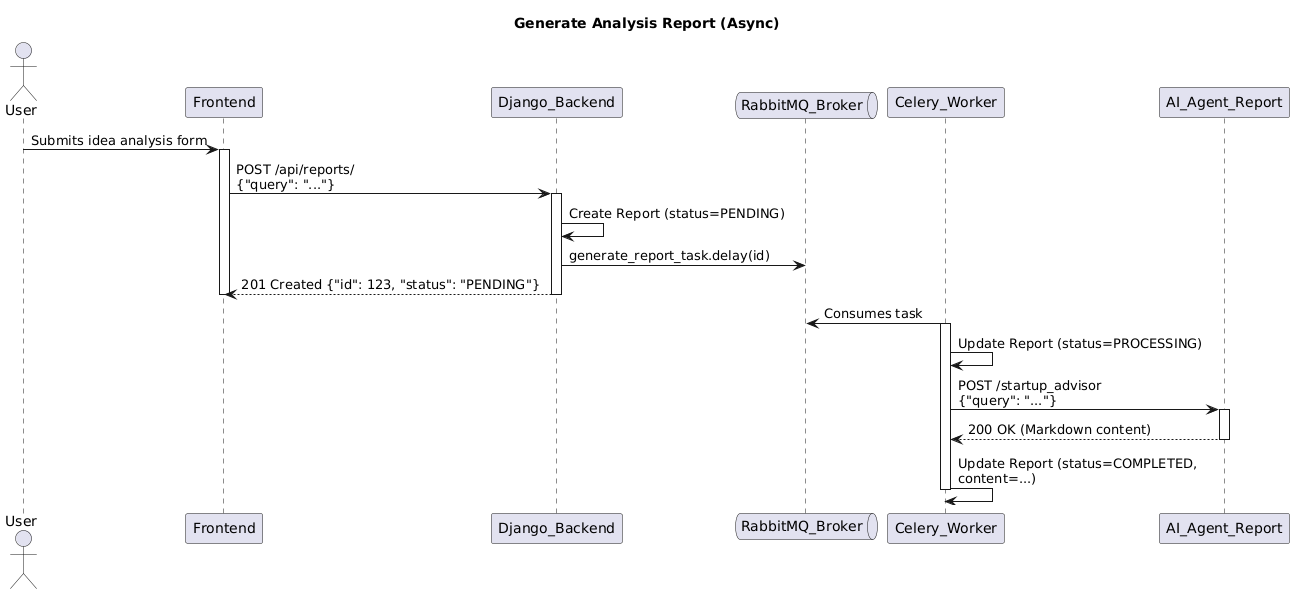

The diagram above was rendered by PlantUML. Its source (embedded in the PNG):
@startuml
' Sequence Diagram: Async Report Generation
title Generate Analysis Report (Async)

actor User
participant Frontend
participant Django_Backend
queue RabbitMQ_Broker
participant Celery_Worker
participant AI_Agent_Report

User -> Frontend: Submits idea analysis form
activate Frontend

Frontend -> Django_Backend: POST /api/reports/\n{"query": "..."}
activate Django_Backend

Django_Backend -> Django_Backend: Create Report (status=PENDING)
Django_Backend -> RabbitMQ_Broker: generate_report_task.delay(id)
Django_Backend --> Frontend: 201 Created {"id": 123, "status": "PENDING"}
deactivate Django_Backend
deactivate Frontend

Celery_Worker -> RabbitMQ_Broker: Consumes task
activate Celery_Worker

Celery_Worker -> Celery_Worker: Update Report (status=PROCESSING)
Celery_Worker -> AI_Agent_Report: POST /startup_advisor\n{"query": "..."}
activate AI_Agent_Report

AI_Agent_Report --> Celery_Worker: 200 OK (Markdown content)
deactivate AI_Agent_Report

Celery_Worker -> Celery_Worker: Update Report (status=COMPLETED,\ncontent=...)
deactivate Celery_Worker

@endumd